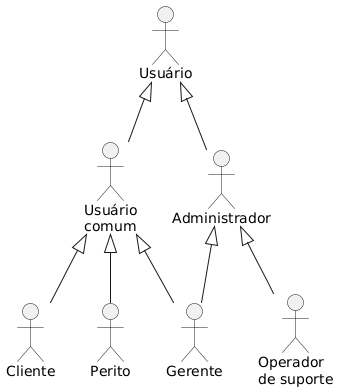

The diagram above was rendered by PlantUML. Its source (embedded in the PNG):
@startuml
actor "Usuário" as u
actor "Usuário\ncomum" as uc
actor "Cliente" as c
actor "Perito" as p
actor "Administrador" as a
actor "Gerente" as g
actor "Operador \nde suporte" as s

u <|-- uc
uc <|-- p
uc <|-- c
uc <|-- g
u <|-- a
a <|-- g
a <|-- s
@enduml